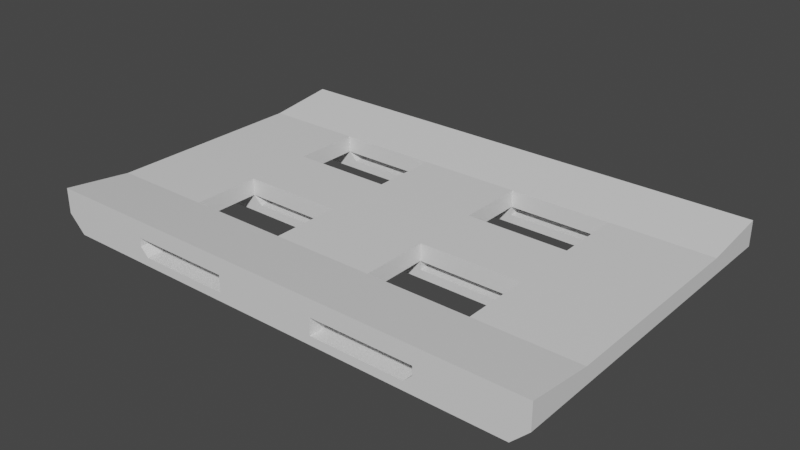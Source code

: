 # Source: stan_3.blend  (saved by Blender 2.90.8; exported with 4.5.12 LTS)
import bpy
from mathutils import Matrix  # noqa: F401  (used for matrix-valued properties, if any)

bpy.ops.wm.read_factory_settings(use_empty=True)
scene = bpy.context.scene
scene.name = 'Scene'

# ---- collections
col_collection = bpy.data.collections.new('Collection'); scene.collection.children.link(col_collection)

# ---- materials (node trees are filled in below, after node groups)
mat_material = bpy.data.materials.new('Material')
mat_material.alpha_threshold = 0.0
mat_material.use_transparent_shadow = False
mat_material.line_color = (0.0, 0.0, 0.0, 1.0)

# ---- material node trees
mat_material.use_nodes = True; mat_material.node_tree.nodes.clear()
_N = mat_material.node_tree.nodes; _L = mat_material.node_tree.links
n0 = _N.new('ShaderNodeOutputMaterial'); n0.name = 'Material Output'; n0.location = (300, 300)
n1 = _N.new('ShaderNodeBsdfPrincipled'); n1.name = 'Principled BSDF'; n1.location = (10, 300)
n1.distribution = 'GGX'
n1.subsurface_method = 'BURLEY'
n1.inputs[2].default_value = 0.4
n1.inputs[3].default_value = 1.45
n1.inputs[27].default_value = (0.0, 0.0, 0.0, 1.0)
n1.inputs[28].default_value = 1.0
_L.new(n1.outputs[0], n0.inputs[0])
n0.is_active_output = True

# ---- world
world_world = bpy.data.worlds.new('World'); scene.world = world_world
world_world.use_nodes = True; world_world.node_tree.nodes.clear()
_N = world_world.node_tree.nodes; _L = world_world.node_tree.links
n0 = _N.new('ShaderNodeOutputWorld'); n0.name = 'World Output'; n0.location = (300, 300)
n1 = _N.new('ShaderNodeBackground'); n1.name = 'Background'; n1.location = (10, 300)
n1.inputs[0].default_value = (0.05088, 0.05088, 0.05088, 1.0)
_L.new(n1.outputs[0], n0.inputs[0])
n0.is_active_output = True
world_world.color = (0.05088, 0.05088, 0.05088)
world_world.use_sun_shadow = False
world_world.sun_shadow_jitter_overblur = 0.0

# ---- meshes
me_cube = bpy.data.meshes.new('Cube')
me_cube.from_pydata([(1.0, 1.0, 1.0), (1.0, 1.0, -1.0), (1.0, -1.0, 1.0), (1.0, -1.0, -1.0), (-1.0, 1.0, 1.0), (-1.0, 1.0, -1.0), (-1.0, -1.0, 1.0), (-1.0, -1.0, -1.0), (0.6, 1.0, -1.0), (0.2, 1.0, -1.0), (-0.2, 1.0, -1.0), (-0.6, 1.0, -1.0), (0.6, -1.0, 1.0), (0.2, -1.0, 1.0), (-0.2, -1.0, 1.0), (-0.6, -1.0, 1.0), (-0.6, -1.0, -1.0), (-0.2, -1.0, -1.0), (0.2, -1.0, -1.0), (0.6, -1.0, -1.0), (-0.6, 1.0, 1.0), (-0.2, 1.0, 1.0), (0.2, 1.0, 1.0), (0.6, 1.0, 1.0), (-1.0, 0.6, -2.0), (-1.0, 0.2, -2.0), (-1.0, -0.2, -2.0), (-1.0, -0.6, -2.0), (1.0, 0.6, 0.0), (1.0, 0.2, 0.0), (1.0, -0.2, 0.0), (1.0, -0.6, 0.0), (-1.0, -0.6, 0.0), (-1.0, -0.2, 0.0), (-1.0, 0.2, 0.0), (-1.0, 0.6, 0.0), (1.0, -0.6, -2.0), (1.0, -0.2, -2.0), (1.0, 0.2, -2.0), (1.0, 0.6, -2.0), (-0.6, 0.6, -2.0), (-0.6, 0.2, -2.0), (-0.6, -0.2, -2.0), (-0.6, -0.6, -2.0), (-0.2, 0.6, -2.0), (-0.2, 0.2, -2.0), (-0.2, -0.2, -2.0), (-0.2, -0.6, -2.0), (0.2, 0.6, -2.0), (0.2, 0.2, -2.0), (0.2, -0.2, -2.0), (0.2, -0.6, -2.0), (0.6, 0.6, -2.0), (0.6, 0.2, -2.0), (0.6, -0.2, -2.0), (0.6, -0.6, -2.0), (0.6, 0.6, 0.0), (0.6, 0.2, 0.0), (0.6, -0.2, 0.0), (0.6, -0.6, 0.0), (0.2, 0.6, 0.0), (0.2, 0.2, 0.0), (0.2, -0.2, 0.0), (0.2, -0.6, 0.0), (-0.2, 0.6, 0.0), (-0.2, 0.2, 0.0), (-0.2, -0.2, 0.0), (-0.2, -0.6, 0.0), (-0.6, 0.6, 0.0), (-0.6, 0.2, 0.0), (-0.6, -0.2, 0.0), (-0.6, -0.6, 0.0), (1.0, 1.0, -2.0), (1.0, -1.0, -2.0), (-1.0, 1.0, -2.0), (-1.0, -1.0, -2.0), (0.6, 1.0, -2.0), (0.2, 1.0, -2.0), (-0.2, 1.0, -2.0), (-0.6, 1.0, -2.0), (-0.6, -1.0, -2.0), (-0.2, -1.0, -2.0), (0.2, -1.0, -2.0), (0.6, -1.0, -2.0), (-0.9667, 0.6, -3.0), (-0.9667, -0.6, -3.0), (-0.5667, 0.6, -3.0), (-0.5667, -0.6, -3.0), (-0.9667, 1.0, -3.0), (-0.9667, -1.0, -3.0), (-0.5667, 1.0, -3.0), (-0.5667, -1.0, -3.0), (-0.9667, 0.2, -3.0), (-0.9667, -0.2, -3.0), (-0.5667, 0.2, -3.0), (-0.5667, -0.2, -3.0), (-0.9333, 0.6, -4.0), (-0.9333, -0.6, -4.0), (-0.9333, 1.0, -4.0), (-0.9333, -1.0, -4.0), (-0.9333, 0.2, -4.0), (-0.9333, -0.2, -4.0), (0.9667, -0.6, -3.0), (0.9667, -0.2, -3.0), (0.9667, 0.2, -3.0), (0.9667, 0.6, -3.0), (0.5667, 0.6, -3.0), (0.5667, 0.2, -3.0), (0.5667, -0.2, -3.0), (0.5667, -0.6, -3.0), (0.9667, 1.0, -3.0), (0.9667, -1.0, -3.0), (0.5667, 1.0, -3.0), (0.5667, -1.0, -3.0), (0.9333, -0.6, -4.0), (0.9333, -0.2, -4.0), (0.9333, 0.2, -4.0), (0.9333, 0.6, -4.0), (0.9333, 1.0, -4.0), (0.9333, -1.0, -4.0), (-0.2, 0.6, -3.0), (-0.2, 0.2, -3.0), (-0.2, -0.2, -3.0), (-0.2, -0.6, -3.0), (0.2, 0.6, -3.0), (0.2, 0.2, -3.0), (0.2, -0.2, -3.0), (0.2, -0.6, -3.0), (0.2, 1.0, -3.0), (-0.2, 1.0, -3.0), (-0.2, -1.0, -3.0), (0.2, -1.0, -3.0)], [], [(71, 32, 6, 15), (16, 15, 6, 7), (4, 5, 74, 24, 35), (2, 3, 73, 36, 31), (8, 23, 0, 1), (5, 4, 20, 11), (11, 20, 21, 10), (10, 21, 22, 9), (9, 22, 23, 8), (43, 47, 17, 16), (51, 55, 19, 18), (3, 2, 12, 19), (19, 12, 13, 18), (18, 13, 14, 17), (17, 14, 15, 16), (31, 59, 12, 2), (59, 63, 13, 12), (63, 67, 14, 13), (67, 71, 15, 14), (21, 20, 68, 64), (63, 59, 55, 51), (65, 69, 70, 66), (16, 80, 43), (22, 21, 64, 60), (60, 64, 65, 61), (61, 65, 66, 62), (62, 66, 67, 63), (23, 22, 60, 56), (40, 79, 11), (57, 61, 62, 58), (17, 47, 81), (0, 23, 56, 28), (28, 56, 57, 29), (29, 57, 58, 30), (30, 58, 59, 31), (9, 8, 52, 48), (18, 82, 51), (49, 53, 54, 50), (48, 77, 9), (44, 48, 49, 45), (46, 50, 51, 47), (11, 10, 44, 40), (8, 76, 52), (41, 45, 46, 42), (19, 55, 83), (24, 40, 41, 25), (26, 42, 43, 27), (7, 6, 32, 27, 75), (39, 28, 29, 38), (38, 29, 30, 37), (37, 30, 31, 36), (52, 39, 38, 53), (54, 37, 36, 55), (39, 72, 1, 0, 28), (27, 32, 33, 26), (26, 33, 34, 25), (25, 34, 35, 24), (20, 4, 35, 68), (68, 35, 34, 69), (69, 34, 33, 70), (70, 33, 32, 71), (5, 11, 79, 74), (8, 1, 72, 76), (3, 19, 83, 73), (18, 17, 81, 82), (16, 7, 75, 80), (10, 9, 77, 78), (71, 67, 47, 43), (69, 65, 45, 41), (61, 57, 53, 49), (51, 50, 62, 63), (49, 48, 60, 61), (41, 40, 68, 69), (43, 42, 70, 71), (70, 42, 46, 66), (68, 40, 44, 64), (60, 48, 52, 56), (62, 50, 54, 58), (47, 67, 66, 46), (45, 65, 64, 44), (53, 57, 56, 52), (55, 59, 58, 54), (10, 78, 44), (80, 75, 89, 91), (43, 80, 91, 87), (40, 24, 84, 86), (74, 79, 90, 88), (27, 43, 87, 85), (75, 27, 85, 89), (24, 74, 88, 84), (79, 40, 86, 90), (42, 26, 93, 95), (26, 25, 92, 93), (25, 41, 94, 92), (41, 42, 95, 94), (93, 92, 100, 101), (84, 88, 98, 96), (89, 85, 97, 99), (83, 55, 109, 113), (73, 83, 113, 111), (36, 73, 111, 102), (55, 36, 102, 109), (39, 52, 106, 105), (52, 76, 112, 106), (76, 72, 110, 112), (54, 53, 107, 108), (53, 38, 104, 107), (72, 39, 105, 110), (38, 37, 103, 104), (37, 54, 108, 103), (104, 103, 115, 116), (102, 111, 119, 114), (110, 105, 117, 118), (51, 82, 131, 127), (46, 45, 121, 122), (50, 46, 122, 126), (49, 50, 126, 125), (81, 47, 123, 130), (82, 81, 130, 131), (47, 51, 127, 123), (48, 44, 120, 124), (78, 77, 128, 129), (77, 48, 124, 128), (44, 78, 129, 120), (45, 49, 125, 121), (91, 130, 123, 87), (113, 109, 127, 131), (108, 107, 125, 126), (95, 122, 121, 94), (90, 86, 120, 129), (112, 128, 124, 106), (99, 119, 111, 89), (88, 110, 118, 98), (96, 117, 105, 84), (92, 104, 116, 100), (101, 115, 103, 93), (85, 102, 114, 97), (97, 114, 119, 99), (100, 116, 115, 101), (96, 98, 118, 117)])
_uv = me_cube.uv_layers.new(name='UVMap')
_uv.uv.foreach_set('vector', [0.825, 0.7, 0.875, 0.7, 0.875, 0.75, 0.825, 0.75, 0.375, 0.95, 0.625, 0.95, 0.625, 1.0, 0.375, 1.0, 0.875, 0.5, 0.375, 0.25, 0.375, 0.25, 0.375, 0.2, 0.875, 0.55, 0.625, 0.75, 0.375, 0.75, 0.375, 0.75, 0.375, 0.7, 0.625, 0.7, 0.375, 0.45, 0.625, 0.45, 0.625, 0.5, 0.375, 0.5, 0.375, 0.25, 0.625, 0.25, 0.625, 0.3, 0.375, 0.3, 0.375, 0.3, 0.625, 0.3, 0.625, 0.35, 0.375, 0.35, 0.375, 0.35, 0.625, 0.35, 0.625, 0.4, 0.375, 0.4, 0.375, 0.4, 0.625, 0.4, 0.625, 0.45, 0.375, 0.45, 0.175, 0.7, 0.225, 0.7, 0.225, 0.75, 0.175, 0.75, 0.275, 0.7, 0.325, 0.7, 0.325, 0.75, 0.275, 0.75, 0.375, 0.75, 0.625, 0.75, 0.625, 0.8, 0.375, 0.8, 0.375, 0.8, 0.625, 0.8, 0.625, 0.85, 0.375, 0.85, 0.375, 0.85, 0.625, 0.85, 0.625, 0.9, 0.375, 0.9, 0.375, 0.9, 0.625, 0.9, 0.625, 0.95, 0.375, 0.95, 0.625, 0.7, 0.675, 0.7, 0.675, 0.75, 0.625, 0.75, 0.675, 0.7, 0.725, 0.7, 0.725, 0.75, 0.675, 0.75, 0.725, 0.7, 0.775, 0.7, 0.775, 0.75, 0.725, 0.75, 0.775, 0.7, 0.825, 0.7, 0.825, 0.75, 0.775, 0.75, 0.775, 0.5, 0.825, 0.5, 0.825, 0.55, 0.775, 0.55, 0.725, 0.7, 0.675, 0.7, 0.325, 0.7, 0.275, 0.7, 0.775, 0.6, 0.825, 0.6, 0.825, 0.65, 0.775, 0.65, 0.375, 0.95, 0.375, 0.95, 0.175, 0.7, 0.725, 0.5, 0.775, 0.5, 0.775, 0.55, 0.725, 0.55, 0.725, 0.55, 0.775, 0.55, 0.775, 0.6, 0.725, 0.6, 0.725, 0.6, 0.775, 0.6, 0.775, 0.65, 0.725, 0.65, 0.725, 0.65, 0.775, 0.65, 0.775, 0.7, 0.725, 0.7, 0.675, 0.5, 0.725, 0.5, 0.725, 0.55, 0.675, 0.55, 0.175, 0.55, 0.375, 0.3, 0.375, 0.3, 0.675, 0.6, 0.725, 0.6, 0.725, 0.65, 0.675, 0.65, 0.375, 0.9, 0.225, 0.7, 0.375, 0.9, 0.625, 0.5, 0.675, 0.5, 0.675, 0.55, 0.625, 0.55, 0.625, 0.55, 0.675, 0.55, 0.675, 0.6, 0.625, 0.6, 0.625, 0.6, 0.675, 0.6, 0.675, 0.65, 0.625, 0.65, 0.625, 0.65, 0.675, 0.65, 0.675, 0.7, 0.625, 0.7, 0.275, 0.5, 0.325, 0.5, 0.325, 0.55, 0.275, 0.55, 0.375, 0.85, 0.375, 0.85, 0.275, 0.7, 0.275, 0.6, 0.325, 0.6, 0.325, 0.65, 0.275, 0.65, 0.275, 0.55, 0.375, 0.4, 0.375, 0.4, 0.225, 0.55, 0.275, 0.55, 0.275, 0.6, 0.225, 0.6, 0.225, 0.65, 0.275, 0.65, 0.275, 0.7, 0.225, 0.7, 0.175, 0.5, 0.225, 0.5, 0.225, 0.55, 0.175, 0.55, 0.375, 0.45, 0.375, 0.45, 0.325, 0.55, 0.175, 0.6, 0.225, 0.6, 0.225, 0.65, 0.175, 0.65, 0.375, 0.8, 0.325, 0.7, 0.375, 0.8, 0.125, 0.55, 0.175, 0.55, 0.175, 0.6, 0.125, 0.6, 0.125, 0.65, 0.175, 0.65, 0.175, 0.7, 0.125, 0.7, 0.375, 1.0, 0.875, 0.75, 0.625, 0.05, 0.375, 0.05, 0.375, 1.0, 0.375, 0.55, 0.625, 0.55, 0.625, 0.6, 0.375, 0.6, 0.375, 0.6, 0.625, 0.6, 0.625, 0.65, 0.375, 0.65, 0.375, 0.65, 0.625, 0.65, 0.625, 0.7, 0.375, 0.7, 0.325, 0.55, 0.375, 0.55, 0.375, 0.6, 0.325, 0.6, 0.325, 0.65, 0.375, 0.65, 0.375, 0.7, 0.325, 0.7, 0.375, 0.55, 0.375, 0.5, 0.375, 0.5, 0.625, 0.5, 0.625, 0.55, 0.375, 0.05, 0.625, 0.05, 0.625, 0.1, 0.375, 0.1, 0.375, 0.1, 0.625, 0.1, 0.625, 0.15, 0.375, 0.15, 0.375, 0.15, 0.625, 0.15, 0.625, 0.2, 0.375, 0.2, 0.825, 0.5, 0.875, 0.5, 0.875, 0.55, 0.825, 0.55, 0.825, 0.55, 0.875, 0.55, 0.875, 0.6, 0.825, 0.6, 0.825, 0.6, 0.875, 0.6, 0.875, 0.65, 0.825, 0.65, 0.825, 0.65, 0.875, 0.65, 0.875, 0.7, 0.825, 0.7, 0.375, 0.25, 0.375, 0.3, 0.375, 0.3, 0.375, 0.25, 0.375, 0.45, 0.375, 0.5, 0.375, 0.5, 0.375, 0.45, 0.375, 0.75, 0.375, 0.8, 0.375, 0.8, 0.375, 0.75, 0.375, 0.85, 0.375, 0.9, 0.375, 0.9, 0.375, 0.85, 0.375, 0.95, 0.375, 1.0, 0.375, 1.0, 0.375, 0.95, 0.375, 0.35, 0.375, 0.4, 0.375, 0.4, 0.375, 0.35, 0.825, 0.7, 0.775, 0.7, 0.225, 0.7, 0.175, 0.7, 0.825, 0.6, 0.775, 0.6, 0.225, 0.6, 0.175, 0.6, 0.725, 0.6, 0.675, 0.6, 0.325, 0.6, 0.275, 0.6, 0.275, 0.7, 0.275, 0.65, 0.725, 0.65, 0.725, 0.7, 0.275, 0.6, 0.275, 0.55, 0.725, 0.55, 0.725, 0.6, 0.175, 0.6, 0.175, 0.55, 0.825, 0.55, 0.825, 0.6, 0.175, 0.7, 0.175, 0.65, 0.825, 0.65, 0.825, 0.7, 0.825, 0.65, 0.175, 0.65, 0.225, 0.65, 0.775, 0.65, 0.825, 0.55, 0.175, 0.55, 0.225, 0.55, 0.775, 0.55, 0.725, 0.55, 0.275, 0.55, 0.325, 0.55, 0.675, 0.55, 0.725, 0.65, 0.275, 0.65, 0.325, 0.65, 0.675, 0.65, 0.225, 0.7, 0.775, 0.7, 0.775, 0.65, 0.225, 0.65, 0.225, 0.6, 0.775, 0.6, 0.775, 0.55, 0.225, 0.55, 0.325, 0.6, 0.675, 0.6, 0.675, 0.55, 0.325, 0.55, 0.325, 0.7, 0.675, 0.7, 0.675, 0.65, 0.325, 0.65, 0.375, 0.35, 0.375, 0.35, 0.225, 0.55, 0.375, 0.95, 0.375, 1.0, 0.375, 1.0, 0.375, 0.95, 0.175, 0.7, 0.375, 0.95, 0.375, 0.95, 0.175, 0.7, 0.175, 0.55, 0.125, 0.55, 0.125, 0.55, 0.175, 0.55, 0.375, 0.25, 0.375, 0.3, 0.375, 0.3, 0.375, 0.25, 0.125, 0.7, 0.175, 0.7, 0.175, 0.7, 0.125, 0.7, 0.375, 1.0, 0.375, 0.05, 0.375, 0.05, 0.375, 1.0, 0.375, 0.2, 0.375, 0.25, 0.375, 0.25, 0.375, 0.2, 0.375, 0.3, 0.175, 0.55, 0.175, 0.55, 0.375, 0.3, 0.175, 0.65, 0.125, 0.65, 0.125, 0.65, 0.175, 0.65, 0.375, 0.1, 0.375, 0.15, 0.375, 0.15, 0.375, 0.1, 0.125, 0.6, 0.175, 0.6, 0.175, 0.6, 0.125, 0.6, 0.175, 0.6, 0.175, 0.65, 0.175, 0.65, 0.175, 0.6, 0.375, 0.1, 0.375, 0.15, 0.375, 0.15, 0.375, 0.1, 0.375, 0.2, 0.375, 0.25, 0.375, 0.25, 0.375, 0.2, 0.375, 1.0, 0.375, 0.05, 0.375, 0.05, 0.375, 1.0, 0.375, 0.8, 0.325, 0.7, 0.325, 0.7, 0.375, 0.8, 0.375, 0.75, 0.375, 0.8, 0.375, 0.8, 0.375, 0.75, 0.375, 0.7, 0.375, 0.75, 0.375, 0.75, 0.375, 0.7, 0.325, 0.7, 0.375, 0.7, 0.375, 0.7, 0.325, 0.7, 0.375, 0.55, 0.325, 0.55, 0.325, 0.55, 0.375, 0.55, 0.325, 0.55, 0.375, 0.45, 0.375, 0.45, 0.325, 0.55, 0.375, 0.45, 0.375, 0.5, 0.375, 0.5, 0.375, 0.45, 0.325, 0.65, 0.325, 0.6, 0.325, 0.6, 0.325, 0.65, 0.325, 0.6, 0.375, 0.6, 0.375, 0.6, 0.325, 0.6, 0.375, 0.5, 0.375, 0.55, 0.375, 0.55, 0.375, 0.5, 0.375, 0.6, 0.375, 0.65, 0.375, 0.65, 0.375, 0.6, 0.375, 0.65, 0.325, 0.65, 0.325, 0.65, 0.375, 0.65, 0.375, 0.6, 0.375, 0.65, 0.375, 0.65, 0.375, 0.6, 0.375, 0.7, 0.375, 0.75, 0.375, 0.75, 0.375, 0.7, 0.375, 0.5, 0.375, 0.55, 0.375, 0.55, 0.375, 0.5, 0.275, 0.7, 0.375, 0.85, 0.375, 0.85, 0.275, 0.7, 0.225, 0.65, 0.225, 0.6, 0.225, 0.6, 0.225, 0.65, 0.275, 0.65, 0.225, 0.65, 0.225, 0.65, 0.275, 0.65, 0.275, 0.6, 0.275, 0.65, 0.275, 0.65, 0.275, 0.6, 0.375, 0.9, 0.225, 0.7, 0.225, 0.7, 0.375, 0.9, 0.375, 0.85, 0.375, 0.9, 0.375, 0.9, 0.375, 0.85, 0.225, 0.7, 0.275, 0.7, 0.275, 0.7, 0.225, 0.7, 0.275, 0.55, 0.225, 0.55, 0.225, 0.55, 0.275, 0.55, 0.375, 0.35, 0.375, 0.4, 0.375, 0.4, 0.375, 0.35, 0.375, 0.4, 0.275, 0.55, 0.275, 0.55, 0.375, 0.4, 0.225, 0.55, 0.375, 0.35, 0.375, 0.35, 0.225, 0.55, 0.225, 0.6, 0.275, 0.6, 0.275, 0.6, 0.225, 0.6, 0.375, 0.95, 0.375, 0.9, 0.225, 0.7, 0.175, 0.7, 0.375, 0.8, 0.325, 0.7, 0.275, 0.7, 0.375, 0.85, 0.325, 0.65, 0.325, 0.6, 0.275, 0.6, 0.275, 0.65, 0.175, 0.65, 0.225, 0.65, 0.225, 0.6, 0.175, 0.6, 0.375, 0.3, 0.175, 0.55, 0.225, 0.55, 0.375, 0.35, 0.375, 0.45, 0.375, 0.4, 0.275, 0.55, 0.325, 0.55, 0.375, 1.0, 0.375, 0.75, 0.375, 0.75, 0.375, 1.0, 0.375, 0.25, 0.375, 0.5, 0.375, 0.5, 0.375, 0.25, 0.375, 0.2, 0.375, 0.55, 0.375, 0.55, 0.375, 0.2, 0.375, 0.15, 0.375, 0.6, 0.375, 0.6, 0.375, 0.15, 0.375, 0.1, 0.375, 0.65, 0.375, 0.65, 0.375, 0.1, 0.375, 0.05, 0.375, 0.7, 0.375, 0.7, 0.375, 0.05, 0.375, 0.05, 0.375, 0.7, 0.375, 0.75, 0.375, 1.0, 0.375, 0.15, 0.375, 0.6, 0.375, 0.65, 0.375, 0.1, 0.375, 0.2, 0.375, 0.25, 0.375, 0.5, 0.375, 0.55])
me_cube.materials.append(mat_material)
me_cube.use_remesh_preserve_volume = False
me_cube.use_remesh_preserve_attributes = False
me_cube.use_mirror_vertex_groups = False
me_cube.update()

# ---- objects
ob_cube = bpy.data.objects.new('Cube', me_cube)

# ---- transforms, parenting, visibility, modifiers, constraints
ob_cube.location = (0.0, 0.0, 0.0)
ob_cube.scale = (3.0, 2.0, 0.1)
ob_cube.lock_rotations_4d = False
ob_cube.empty_display_type = 'ARROWS'
ob_cube.lineart.crease_threshold = 0.0

# ---- collection membership
col_collection.objects.link(ob_cube)

# ---- scene / render settings (as saved in the file)
scene.frame_start = 1; scene.frame_end = 250; scene.frame_set(1)
scene.render.engine = 'BLENDER_EEVEE_NEXT'
scene.cycles.use_denoising = False
scene.cycles.samples = 128
scene.cycles.sampling_pattern = 'TABULATED_SOBOL'
scene.cycles.use_adaptive_sampling = False
scene.cycles.use_light_tree = False
scene.view_settings.view_transform = 'Filmic'
bpy.context.view_layer.update()

# ---- added for rendering (the .blend has no active camera and no usable light): camera, sun
cam_auto = bpy.data.cameras.new('AutoCamera')
cam_auto.lens = 50.0
cam_auto.sensor_width = 36.0
cam_auto.clip_end = 1000.0
ob_auto_camera = bpy.data.objects.new('AutoCamera', cam_auto)
scene.collection.objects.link(ob_auto_camera)
ob_auto_camera.location = (6.68791, -8.02549, 5.20033)
ob_auto_camera.rotation_euler = (1.09748, -7.21219e-08, 0.694738)
scene.camera = ob_auto_camera
light_auto_sun = bpy.data.lights.new('AutoSun', 'SUN')
light_auto_sun.energy = 3.0
light_auto_sun.angle = 0.0523599
ob_auto_sun = bpy.data.objects.new('AutoSun', light_auto_sun)
scene.collection.objects.link(ob_auto_sun)
ob_auto_sun.rotation_euler = (0.872665, 0.174533, 0.523599)
bpy.context.view_layer.update()
